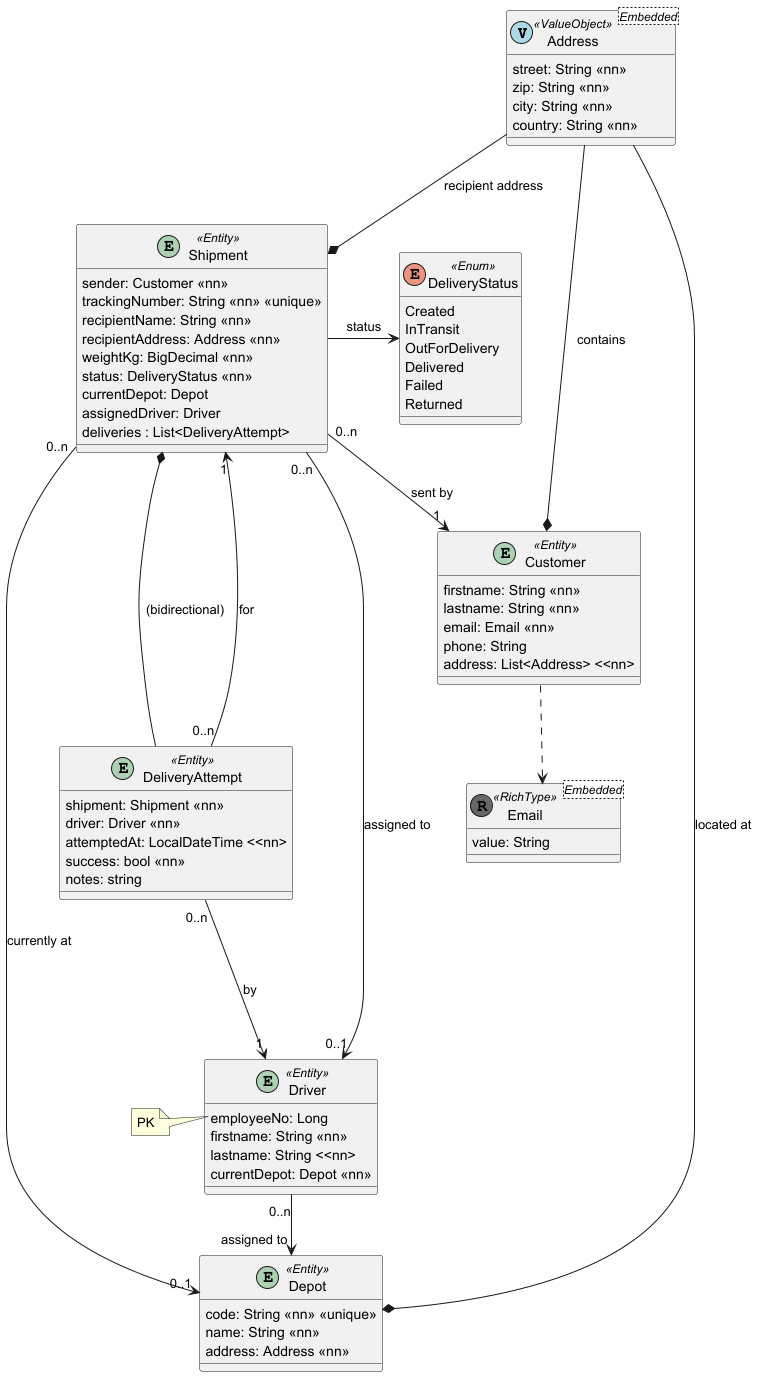

The diagram above was rendered by PlantUML. Its source (embedded in the PNG):
@startuml

' Objects

class Address<Embedded><< (V,#ADD8E6) ValueObject >> {
    street: String <<nn>>
    zip: String <<nn>>
    city: String <<nn>>
    country: String <<nn>>
}

class Email<Embedded><< (R, #676767) RichType >> {
    value: String
}

entity Customer<<Entity>> {
    firstname: String <<nn>>
    lastname: String <<nn>>
    email: Email <<nn>>
    phone: String
    address: List<Address> <<nn>
}

entity Depot<<Entity>> {
    code: String <<nn>> <<unique>>
    name: String <<nn>>
    address: Address <<nn>>
}

entity Driver<<Entity>> {
    employeeNo: Long
    firstname: String <<nn>>
    lastname: String <<nn>
    currentDepot: Depot <<nn>>
}
note left of Driver::employeeNo
PK
end note

enum DeliveryStatus<<Enum>> {
    Created
    InTransit
    OutForDelivery
    Delivered
    Failed
    Returned
}

entity Shipment<<Entity>> {
    sender: Customer <<nn>>
    trackingNumber: String <<nn>> <<unique>>
    recipientName: String <<nn>>
    recipientAddress: Address <<nn>>
    weightKg: BigDecimal <<nn>>
    status: DeliveryStatus <<nn>>
    currentDepot: Depot
    assignedDriver: Driver
    deliveries : List<DeliveryAttempt>
}

entity DeliveryAttempt<<Entity>> {
    shipment: Shipment <<nn>>
    driver: Driver <<nn>>
    attemptedAt: LocalDateTime <<nn>
    success: bool <<nn>>
    notes: string
}

' Relations

Customer *-- Address : contains
Customer -[dashed]-> Email

Depot *-- Address : located at

Driver "0..n" --> "assigned to" Depot

Shipment *-up- Address : "recipient address"
Shipment "0..n" --> "1" Customer : sent by
Shipment "0..n" --> "0..1" Depot : currently at
Shipment "0..n" --> "0..1" Driver : assigned to
Shipment -right-> DeliveryStatus : status
Shipment *--- DeliveryAttempt : (bidirectional)

DeliveryAttempt "0..n" --> "1" Shipment : for
DeliveryAttempt "0..n" ---> "1" Driver : by

@enduml